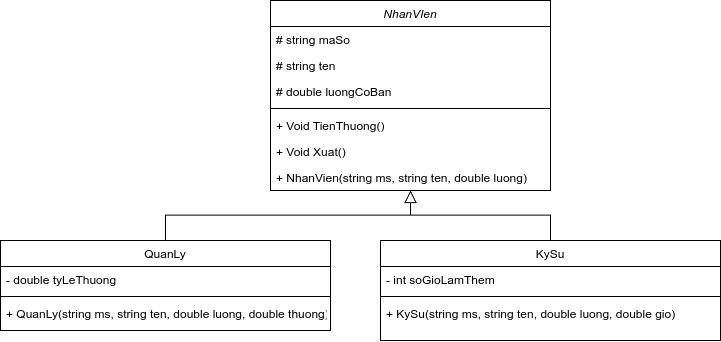

The diagram above was exported from draw.io. Its source (the exported page's mxGraphModel, read from the mxfile embedded in the PNG):
<mxGraphModel dx="2022" dy="642" grid="1" gridSize="10" guides="1" tooltips="1" connect="1" arrows="1" fold="1" page="1" pageScale="1" pageWidth="827" pageHeight="1169" math="0" shadow="0">
  <root>
    <mxCell id="WIyWlLk6GJQsqaUBKTNV-0" />
    <mxCell id="WIyWlLk6GJQsqaUBKTNV-1" parent="WIyWlLk6GJQsqaUBKTNV-0" />
    <mxCell id="vDSPZMsjvTC6DnySWbNJ-44" value="NhanVIen" style="swimlane;fontStyle=2;align=center;verticalAlign=top;childLayout=stackLayout;horizontal=1;startSize=26;horizontalStack=0;resizeParent=1;resizeLast=0;collapsible=1;marginBottom=0;rounded=0;shadow=0;strokeWidth=1;" vertex="1" parent="WIyWlLk6GJQsqaUBKTNV-1">
      <mxGeometry x="220" y="120" width="280" height="190" as="geometry">
        <mxRectangle x="230" y="140" width="160" height="26" as="alternateBounds" />
      </mxGeometry>
    </mxCell>
    <mxCell id="vDSPZMsjvTC6DnySWbNJ-45" value="# string maSo" style="text;align=left;verticalAlign=top;spacingLeft=4;spacingRight=4;overflow=hidden;rotatable=0;points=[[0,0.5],[1,0.5]];portConstraint=eastwest;" vertex="1" parent="vDSPZMsjvTC6DnySWbNJ-44">
      <mxGeometry y="26" width="280" height="26" as="geometry" />
    </mxCell>
    <mxCell id="vDSPZMsjvTC6DnySWbNJ-46" value="# string ten" style="text;align=left;verticalAlign=top;spacingLeft=4;spacingRight=4;overflow=hidden;rotatable=0;points=[[0,0.5],[1,0.5]];portConstraint=eastwest;rounded=0;shadow=0;html=0;" vertex="1" parent="vDSPZMsjvTC6DnySWbNJ-44">
      <mxGeometry y="52" width="280" height="26" as="geometry" />
    </mxCell>
    <mxCell id="vDSPZMsjvTC6DnySWbNJ-47" value="# double luongCoBan" style="text;align=left;verticalAlign=top;spacingLeft=4;spacingRight=4;overflow=hidden;rotatable=0;points=[[0,0.5],[1,0.5]];portConstraint=eastwest;rounded=0;shadow=0;html=0;" vertex="1" parent="vDSPZMsjvTC6DnySWbNJ-44">
      <mxGeometry y="78" width="280" height="26" as="geometry" />
    </mxCell>
    <mxCell id="vDSPZMsjvTC6DnySWbNJ-48" value="" style="line;html=1;strokeWidth=1;align=left;verticalAlign=middle;spacingTop=-1;spacingLeft=3;spacingRight=3;rotatable=0;labelPosition=right;points=[];portConstraint=eastwest;" vertex="1" parent="vDSPZMsjvTC6DnySWbNJ-44">
      <mxGeometry y="104" width="280" height="8" as="geometry" />
    </mxCell>
    <mxCell id="vDSPZMsjvTC6DnySWbNJ-49" value="+ Void TienThuong()" style="text;align=left;verticalAlign=top;spacingLeft=4;spacingRight=4;overflow=hidden;rotatable=0;points=[[0,0.5],[1,0.5]];portConstraint=eastwest;" vertex="1" parent="vDSPZMsjvTC6DnySWbNJ-44">
      <mxGeometry y="112" width="280" height="26" as="geometry" />
    </mxCell>
    <mxCell id="vDSPZMsjvTC6DnySWbNJ-50" value="+ Void Xuat()" style="text;align=left;verticalAlign=top;spacingLeft=4;spacingRight=4;overflow=hidden;rotatable=0;points=[[0,0.5],[1,0.5]];portConstraint=eastwest;" vertex="1" parent="vDSPZMsjvTC6DnySWbNJ-44">
      <mxGeometry y="138" width="280" height="26" as="geometry" />
    </mxCell>
    <mxCell id="vDSPZMsjvTC6DnySWbNJ-51" value="+ NhanVien(string ms, string ten, double luong)" style="text;align=left;verticalAlign=top;spacingLeft=4;spacingRight=4;overflow=hidden;rotatable=0;points=[[0,0.5],[1,0.5]];portConstraint=eastwest;" vertex="1" parent="vDSPZMsjvTC6DnySWbNJ-44">
      <mxGeometry y="164" width="280" height="26" as="geometry" />
    </mxCell>
    <mxCell id="vDSPZMsjvTC6DnySWbNJ-52" value="QuanLy" style="swimlane;fontStyle=0;align=center;verticalAlign=top;childLayout=stackLayout;horizontal=1;startSize=26;horizontalStack=0;resizeParent=1;resizeLast=0;collapsible=1;marginBottom=0;rounded=0;shadow=0;strokeWidth=1;" vertex="1" parent="WIyWlLk6GJQsqaUBKTNV-1">
      <mxGeometry x="-50" y="360" width="330" height="90" as="geometry">
        <mxRectangle x="130" y="380" width="160" height="26" as="alternateBounds" />
      </mxGeometry>
    </mxCell>
    <mxCell id="vDSPZMsjvTC6DnySWbNJ-53" value="- double tyLeThuong" style="text;align=left;verticalAlign=top;spacingLeft=4;spacingRight=4;overflow=hidden;rotatable=0;points=[[0,0.5],[1,0.5]];portConstraint=eastwest;" vertex="1" parent="vDSPZMsjvTC6DnySWbNJ-52">
      <mxGeometry y="26" width="330" height="26" as="geometry" />
    </mxCell>
    <mxCell id="vDSPZMsjvTC6DnySWbNJ-54" value="" style="line;html=1;strokeWidth=1;align=left;verticalAlign=middle;spacingTop=-1;spacingLeft=3;spacingRight=3;rotatable=0;labelPosition=right;points=[];portConstraint=eastwest;" vertex="1" parent="vDSPZMsjvTC6DnySWbNJ-52">
      <mxGeometry y="52" width="330" height="8" as="geometry" />
    </mxCell>
    <mxCell id="vDSPZMsjvTC6DnySWbNJ-55" value="+ QuanLy(string ms, string ten, double luong, double thuong)" style="text;align=left;verticalAlign=top;spacingLeft=4;spacingRight=4;overflow=hidden;rotatable=0;points=[[0,0.5],[1,0.5]];portConstraint=eastwest;" vertex="1" parent="vDSPZMsjvTC6DnySWbNJ-52">
      <mxGeometry y="60" width="330" height="26" as="geometry" />
    </mxCell>
    <mxCell id="vDSPZMsjvTC6DnySWbNJ-56" value="" style="endArrow=block;endSize=10;endFill=0;shadow=0;strokeWidth=1;rounded=0;curved=0;edgeStyle=elbowEdgeStyle;elbow=vertical;" edge="1" parent="WIyWlLk6GJQsqaUBKTNV-1" source="vDSPZMsjvTC6DnySWbNJ-52" target="vDSPZMsjvTC6DnySWbNJ-44">
      <mxGeometry width="160" relative="1" as="geometry">
        <mxPoint x="200" y="203" as="sourcePoint" />
        <mxPoint x="200" y="203" as="targetPoint" />
      </mxGeometry>
    </mxCell>
    <mxCell id="vDSPZMsjvTC6DnySWbNJ-57" value="KySu" style="swimlane;fontStyle=0;align=center;verticalAlign=top;childLayout=stackLayout;horizontal=1;startSize=26;horizontalStack=0;resizeParent=1;resizeLast=0;collapsible=1;marginBottom=0;rounded=0;shadow=0;strokeWidth=1;" vertex="1" parent="WIyWlLk6GJQsqaUBKTNV-1">
      <mxGeometry x="330" y="360" width="340" height="100" as="geometry">
        <mxRectangle x="340" y="380" width="170" height="26" as="alternateBounds" />
      </mxGeometry>
    </mxCell>
    <mxCell id="vDSPZMsjvTC6DnySWbNJ-58" value="- int soGioLamThem" style="text;align=left;verticalAlign=top;spacingLeft=4;spacingRight=4;overflow=hidden;rotatable=0;points=[[0,0.5],[1,0.5]];portConstraint=eastwest;" vertex="1" parent="vDSPZMsjvTC6DnySWbNJ-57">
      <mxGeometry y="26" width="340" height="26" as="geometry" />
    </mxCell>
    <mxCell id="vDSPZMsjvTC6DnySWbNJ-59" value="" style="line;html=1;strokeWidth=1;align=left;verticalAlign=middle;spacingTop=-1;spacingLeft=3;spacingRight=3;rotatable=0;labelPosition=right;points=[];portConstraint=eastwest;" vertex="1" parent="vDSPZMsjvTC6DnySWbNJ-57">
      <mxGeometry y="52" width="340" height="8" as="geometry" />
    </mxCell>
    <mxCell id="vDSPZMsjvTC6DnySWbNJ-60" value="+ KySu(string ms, string ten, double luong, double gio)" style="text;align=left;verticalAlign=top;spacingLeft=4;spacingRight=4;overflow=hidden;rotatable=0;points=[[0,0.5],[1,0.5]];portConstraint=eastwest;" vertex="1" parent="vDSPZMsjvTC6DnySWbNJ-57">
      <mxGeometry y="60" width="340" height="26" as="geometry" />
    </mxCell>
    <mxCell id="vDSPZMsjvTC6DnySWbNJ-61" value="" style="endArrow=block;endSize=10;endFill=0;shadow=0;strokeWidth=1;rounded=0;curved=0;edgeStyle=elbowEdgeStyle;elbow=vertical;" edge="1" parent="WIyWlLk6GJQsqaUBKTNV-1" source="vDSPZMsjvTC6DnySWbNJ-57" target="vDSPZMsjvTC6DnySWbNJ-44">
      <mxGeometry width="160" relative="1" as="geometry">
        <mxPoint x="210" y="373" as="sourcePoint" />
        <mxPoint x="310" y="271" as="targetPoint" />
      </mxGeometry>
    </mxCell>
  </root>
</mxGraphModel>